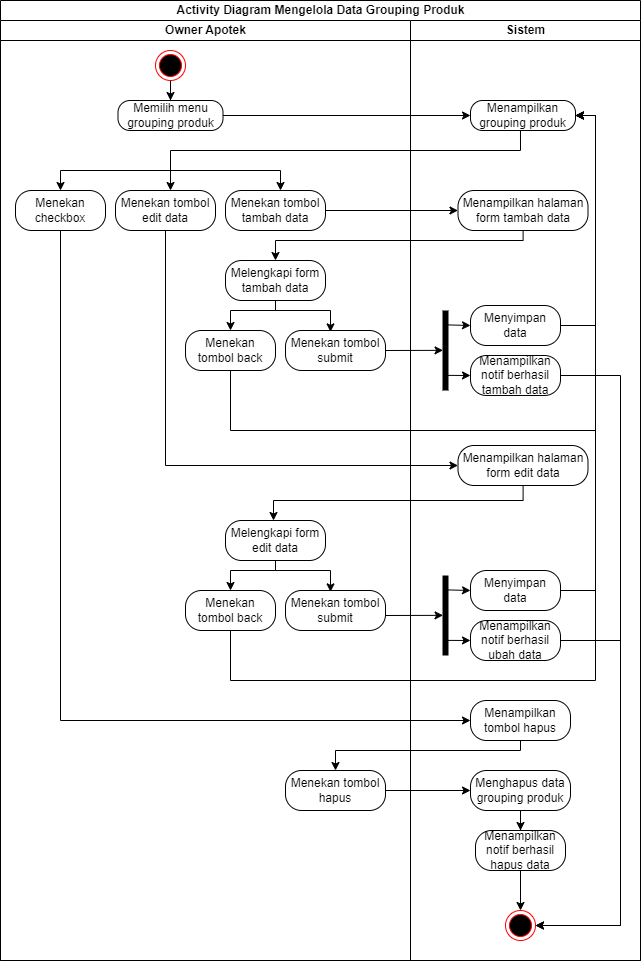

The diagram above was exported from draw.io. Its source (the exported page's mxGraphModel, read from the mxfile embedded in the PNG):
<mxGraphModel dx="2072" dy="1228" grid="1" gridSize="10" guides="1" tooltips="1" connect="1" arrows="1" fold="1" page="1" pageScale="1" pageWidth="827" pageHeight="1169" math="0" shadow="0">
  <root>
    <mxCell id="0" />
    <mxCell id="1" parent="0" />
    <mxCell id="4_jwAogag72ptFIWXUfj-1" value="Activity Diagram Mengelola Data Grouping Produk" style="swimlane;childLayout=stackLayout;resizeParent=1;resizeParentMax=0;startSize=20;html=1;" parent="1" vertex="1">
      <mxGeometry x="60" y="40" width="640" height="960" as="geometry" />
    </mxCell>
    <mxCell id="4_jwAogag72ptFIWXUfj-2" value="Owner Apotek" style="swimlane;startSize=20;html=1;" parent="4_jwAogag72ptFIWXUfj-1" vertex="1">
      <mxGeometry y="20" width="410" height="940" as="geometry" />
    </mxCell>
    <mxCell id="4_jwAogag72ptFIWXUfj-10" value="" style="edgeStyle=orthogonalEdgeStyle;rounded=0;orthogonalLoop=1;jettySize=auto;html=1;" parent="4_jwAogag72ptFIWXUfj-2" source="4_jwAogag72ptFIWXUfj-7" target="4_jwAogag72ptFIWXUfj-8" edge="1">
      <mxGeometry relative="1" as="geometry" />
    </mxCell>
    <mxCell id="4_jwAogag72ptFIWXUfj-7" value="" style="ellipse;html=1;shape=endState;fillColor=#000000;strokeColor=#ff0000;" parent="4_jwAogag72ptFIWXUfj-2" vertex="1">
      <mxGeometry x="154.99999999999955" y="30" width="30" height="30" as="geometry" />
    </mxCell>
    <mxCell id="4_jwAogag72ptFIWXUfj-8" value="Memilih menu grouping produk" style="rounded=1;whiteSpace=wrap;html=1;arcSize=40;fontColor=#000000;fillColor=default;strokeColor=default;" parent="4_jwAogag72ptFIWXUfj-2" vertex="1">
      <mxGeometry x="117.5" y="80" width="105" height="30" as="geometry" />
    </mxCell>
    <mxCell id="4_jwAogag72ptFIWXUfj-15" value="Menekan checkbox" style="rounded=1;whiteSpace=wrap;html=1;arcSize=40;fontColor=#000000;fillColor=default;strokeColor=default;" parent="4_jwAogag72ptFIWXUfj-2" vertex="1">
      <mxGeometry x="15" y="170" width="90" height="40" as="geometry" />
    </mxCell>
    <mxCell id="4_jwAogag72ptFIWXUfj-14" value="Menekan tombol edit data" style="rounded=1;whiteSpace=wrap;html=1;arcSize=40;fontColor=#000000;fillColor=default;strokeColor=default;" parent="4_jwAogag72ptFIWXUfj-2" vertex="1">
      <mxGeometry x="115" y="170" width="100" height="40" as="geometry" />
    </mxCell>
    <mxCell id="4_jwAogag72ptFIWXUfj-13" value="Menekan tombol tambah data" style="rounded=1;whiteSpace=wrap;html=1;arcSize=40;fontColor=#000000;fillColor=default;strokeColor=default;" parent="4_jwAogag72ptFIWXUfj-2" vertex="1">
      <mxGeometry x="225" y="170" width="100" height="40" as="geometry" />
    </mxCell>
    <mxCell id="4_jwAogag72ptFIWXUfj-26" value="Melengkapi form tambah data" style="rounded=1;whiteSpace=wrap;html=1;arcSize=40;fontColor=#000000;fillColor=default;strokeColor=default;" parent="4_jwAogag72ptFIWXUfj-2" vertex="1">
      <mxGeometry x="225" y="240" width="100" height="40" as="geometry" />
    </mxCell>
    <mxCell id="4_jwAogag72ptFIWXUfj-28" value="Menekan tombol back" style="rounded=1;whiteSpace=wrap;html=1;arcSize=40;fontColor=#000000;fillColor=default;strokeColor=default;" parent="4_jwAogag72ptFIWXUfj-2" vertex="1">
      <mxGeometry x="185" y="310" width="90" height="40" as="geometry" />
    </mxCell>
    <mxCell id="4_jwAogag72ptFIWXUfj-29" value="Menekan tombol submit" style="rounded=1;whiteSpace=wrap;html=1;arcSize=40;fontColor=#000000;fillColor=default;strokeColor=default;" parent="4_jwAogag72ptFIWXUfj-2" vertex="1">
      <mxGeometry x="285" y="310" width="100" height="40" as="geometry" />
    </mxCell>
    <mxCell id="4_jwAogag72ptFIWXUfj-48" value="Melengkapi form edit data" style="rounded=1;whiteSpace=wrap;html=1;arcSize=40;fontColor=#000000;fillColor=default;strokeColor=default;" parent="4_jwAogag72ptFIWXUfj-2" vertex="1">
      <mxGeometry x="225" y="500" width="100" height="40" as="geometry" />
    </mxCell>
    <mxCell id="4_jwAogag72ptFIWXUfj-50" value="Menekan tombol back" style="rounded=1;whiteSpace=wrap;html=1;arcSize=40;fontColor=#000000;fillColor=default;strokeColor=default;" parent="4_jwAogag72ptFIWXUfj-2" vertex="1">
      <mxGeometry x="185" y="570" width="90" height="40" as="geometry" />
    </mxCell>
    <mxCell id="4_jwAogag72ptFIWXUfj-51" value="Menekan tombol submit" style="rounded=1;whiteSpace=wrap;html=1;arcSize=40;fontColor=#000000;fillColor=default;strokeColor=default;" parent="4_jwAogag72ptFIWXUfj-2" vertex="1">
      <mxGeometry x="285" y="570" width="100" height="40" as="geometry" />
    </mxCell>
    <mxCell id="4_jwAogag72ptFIWXUfj-52" value="" style="endArrow=none;html=1;rounded=0;exitX=0.5;exitY=1;exitDx=0;exitDy=0;" parent="4_jwAogag72ptFIWXUfj-2" edge="1">
      <mxGeometry width="50" height="50" relative="1" as="geometry">
        <mxPoint x="275" y="540" as="sourcePoint" />
        <mxPoint x="275" y="550" as="targetPoint" />
      </mxGeometry>
    </mxCell>
    <mxCell id="4_jwAogag72ptFIWXUfj-53" value="" style="endArrow=none;html=1;rounded=0;" parent="4_jwAogag72ptFIWXUfj-2" edge="1">
      <mxGeometry width="50" height="50" relative="1" as="geometry">
        <mxPoint x="230" y="550" as="sourcePoint" />
        <mxPoint x="330" y="550" as="targetPoint" />
      </mxGeometry>
    </mxCell>
    <mxCell id="4_jwAogag72ptFIWXUfj-54" value="" style="endArrow=classic;html=1;rounded=0;entryX=0.5;entryY=0;entryDx=0;entryDy=0;" parent="4_jwAogag72ptFIWXUfj-2" target="4_jwAogag72ptFIWXUfj-50" edge="1">
      <mxGeometry width="50" height="50" relative="1" as="geometry">
        <mxPoint x="230" y="550" as="sourcePoint" />
        <mxPoint x="300" y="490" as="targetPoint" />
      </mxGeometry>
    </mxCell>
    <mxCell id="4_jwAogag72ptFIWXUfj-55" value="" style="endArrow=classic;html=1;rounded=0;entryX=0.45;entryY=0.035;entryDx=0;entryDy=0;entryPerimeter=0;" parent="4_jwAogag72ptFIWXUfj-2" target="4_jwAogag72ptFIWXUfj-51" edge="1">
      <mxGeometry width="50" height="50" relative="1" as="geometry">
        <mxPoint x="330" y="550" as="sourcePoint" />
        <mxPoint x="300" y="490" as="targetPoint" />
      </mxGeometry>
    </mxCell>
    <mxCell id="4_jwAogag72ptFIWXUfj-66" value="Menekan tombol hapus" style="rounded=1;whiteSpace=wrap;html=1;arcSize=40;fontColor=#000000;fillColor=default;strokeColor=default;" parent="4_jwAogag72ptFIWXUfj-2" vertex="1">
      <mxGeometry x="285" y="750" width="100" height="40" as="geometry" />
    </mxCell>
    <mxCell id="4_jwAogag72ptFIWXUfj-3" value="Sistem" style="swimlane;startSize=20;html=1;" parent="4_jwAogag72ptFIWXUfj-1" vertex="1">
      <mxGeometry x="410" y="20" width="230" height="940" as="geometry" />
    </mxCell>
    <mxCell id="4_jwAogag72ptFIWXUfj-11" value="Menampilkan grouping produk" style="rounded=1;whiteSpace=wrap;html=1;arcSize=40;fontColor=#000000;fillColor=default;strokeColor=default;" parent="4_jwAogag72ptFIWXUfj-3" vertex="1">
      <mxGeometry x="60" y="80" width="105" height="30" as="geometry" />
    </mxCell>
    <mxCell id="4_jwAogag72ptFIWXUfj-24" value="Menampilkan halaman form tambah data" style="rounded=1;whiteSpace=wrap;html=1;arcSize=40;fontColor=#000000;fillColor=default;strokeColor=default;" parent="4_jwAogag72ptFIWXUfj-3" vertex="1">
      <mxGeometry x="47.5" y="170" width="130" height="40" as="geometry" />
    </mxCell>
    <mxCell id="4_jwAogag72ptFIWXUfj-35" value="" style="shape=line;html=1;strokeWidth=6;strokeColor=default;rotation=90;" parent="4_jwAogag72ptFIWXUfj-3" vertex="1">
      <mxGeometry x="-5" y="325" width="80" height="10" as="geometry" />
    </mxCell>
    <mxCell id="4_jwAogag72ptFIWXUfj-41" style="edgeStyle=orthogonalEdgeStyle;rounded=0;orthogonalLoop=1;jettySize=auto;html=1;entryX=1;entryY=0.5;entryDx=0;entryDy=0;" parent="4_jwAogag72ptFIWXUfj-3" source="4_jwAogag72ptFIWXUfj-39" target="4_jwAogag72ptFIWXUfj-11" edge="1">
      <mxGeometry relative="1" as="geometry">
        <Array as="points">
          <mxPoint x="185" y="305" />
          <mxPoint x="185" y="95" />
        </Array>
      </mxGeometry>
    </mxCell>
    <mxCell id="4_jwAogag72ptFIWXUfj-39" value="Menyimpan data" style="rounded=1;whiteSpace=wrap;html=1;arcSize=40;fontColor=#000000;fillColor=default;strokeColor=default;" parent="4_jwAogag72ptFIWXUfj-3" vertex="1">
      <mxGeometry x="60" y="285" width="90" height="40" as="geometry" />
    </mxCell>
    <mxCell id="4_jwAogag72ptFIWXUfj-75" style="edgeStyle=orthogonalEdgeStyle;rounded=0;orthogonalLoop=1;jettySize=auto;html=1;entryX=1;entryY=0.5;entryDx=0;entryDy=0;" parent="4_jwAogag72ptFIWXUfj-3" source="4_jwAogag72ptFIWXUfj-40" target="4_jwAogag72ptFIWXUfj-72" edge="1">
      <mxGeometry relative="1" as="geometry">
        <Array as="points">
          <mxPoint x="210" y="355" />
          <mxPoint x="210" y="905" />
        </Array>
      </mxGeometry>
    </mxCell>
    <mxCell id="4_jwAogag72ptFIWXUfj-40" value="Menampilkan notif berhasil tambah data" style="rounded=1;whiteSpace=wrap;html=1;arcSize=40;fontColor=#000000;fillColor=default;strokeColor=default;" parent="4_jwAogag72ptFIWXUfj-3" vertex="1">
      <mxGeometry x="60" y="335" width="90" height="40" as="geometry" />
    </mxCell>
    <mxCell id="4_jwAogag72ptFIWXUfj-43" value="" style="endArrow=classic;html=1;rounded=0;entryX=0;entryY=0.5;entryDx=0;entryDy=0;exitX=0.18;exitY=0.3;exitDx=0;exitDy=0;exitPerimeter=0;" parent="4_jwAogag72ptFIWXUfj-3" source="4_jwAogag72ptFIWXUfj-35" target="4_jwAogag72ptFIWXUfj-39" edge="1">
      <mxGeometry width="50" height="50" relative="1" as="geometry">
        <mxPoint x="-70" y="250" as="sourcePoint" />
        <mxPoint x="-20" y="200" as="targetPoint" />
      </mxGeometry>
    </mxCell>
    <mxCell id="4_jwAogag72ptFIWXUfj-44" value="" style="endArrow=classic;html=1;rounded=0;entryX=0;entryY=0.5;entryDx=0;entryDy=0;exitX=0.811;exitY=0.259;exitDx=0;exitDy=0;exitPerimeter=0;" parent="4_jwAogag72ptFIWXUfj-3" source="4_jwAogag72ptFIWXUfj-35" target="4_jwAogag72ptFIWXUfj-40" edge="1">
      <mxGeometry width="50" height="50" relative="1" as="geometry">
        <mxPoint x="-40" y="290" as="sourcePoint" />
        <mxPoint x="10" y="240" as="targetPoint" />
      </mxGeometry>
    </mxCell>
    <mxCell id="4_jwAogag72ptFIWXUfj-45" value="Menampilkan halaman form edit data" style="rounded=1;whiteSpace=wrap;html=1;arcSize=40;fontColor=#000000;fillColor=default;strokeColor=default;" parent="4_jwAogag72ptFIWXUfj-3" vertex="1">
      <mxGeometry x="47.5" y="425" width="130" height="40" as="geometry" />
    </mxCell>
    <mxCell id="4_jwAogag72ptFIWXUfj-57" value="" style="shape=line;html=1;strokeWidth=6;strokeColor=default;rotation=90;" parent="4_jwAogag72ptFIWXUfj-3" vertex="1">
      <mxGeometry x="-5" y="590" width="80" height="10" as="geometry" />
    </mxCell>
    <mxCell id="4_jwAogag72ptFIWXUfj-63" style="edgeStyle=orthogonalEdgeStyle;rounded=0;orthogonalLoop=1;jettySize=auto;html=1;entryX=1;entryY=0.5;entryDx=0;entryDy=0;" parent="4_jwAogag72ptFIWXUfj-3" source="4_jwAogag72ptFIWXUfj-58" target="4_jwAogag72ptFIWXUfj-11" edge="1">
      <mxGeometry relative="1" as="geometry">
        <Array as="points">
          <mxPoint x="185" y="570" />
          <mxPoint x="185" y="95" />
        </Array>
      </mxGeometry>
    </mxCell>
    <mxCell id="4_jwAogag72ptFIWXUfj-58" value="Menyimpan data" style="rounded=1;whiteSpace=wrap;html=1;arcSize=40;fontColor=#000000;fillColor=default;strokeColor=default;" parent="4_jwAogag72ptFIWXUfj-3" vertex="1">
      <mxGeometry x="60" y="550" width="90" height="40" as="geometry" />
    </mxCell>
    <mxCell id="4_jwAogag72ptFIWXUfj-60" value="" style="endArrow=classic;html=1;rounded=0;entryX=0;entryY=0.5;entryDx=0;entryDy=0;exitX=0.18;exitY=0.3;exitDx=0;exitDy=0;exitPerimeter=0;" parent="4_jwAogag72ptFIWXUfj-3" source="4_jwAogag72ptFIWXUfj-57" target="4_jwAogag72ptFIWXUfj-58" edge="1">
      <mxGeometry width="50" height="50" relative="1" as="geometry">
        <mxPoint x="-70" y="515" as="sourcePoint" />
        <mxPoint x="-20" y="465" as="targetPoint" />
      </mxGeometry>
    </mxCell>
    <mxCell id="4_jwAogag72ptFIWXUfj-74" style="edgeStyle=orthogonalEdgeStyle;rounded=0;orthogonalLoop=1;jettySize=auto;html=1;entryX=1;entryY=0.5;entryDx=0;entryDy=0;" parent="4_jwAogag72ptFIWXUfj-3" source="4_jwAogag72ptFIWXUfj-59" target="4_jwAogag72ptFIWXUfj-72" edge="1">
      <mxGeometry relative="1" as="geometry">
        <Array as="points">
          <mxPoint x="210" y="620" />
          <mxPoint x="210" y="905" />
        </Array>
      </mxGeometry>
    </mxCell>
    <mxCell id="4_jwAogag72ptFIWXUfj-59" value="Menampilkan notif berhasil ubah data" style="rounded=1;whiteSpace=wrap;html=1;arcSize=40;fontColor=#000000;fillColor=default;strokeColor=default;" parent="4_jwAogag72ptFIWXUfj-3" vertex="1">
      <mxGeometry x="60" y="600" width="90" height="40" as="geometry" />
    </mxCell>
    <mxCell id="4_jwAogag72ptFIWXUfj-61" value="" style="endArrow=classic;html=1;rounded=0;entryX=0;entryY=0.5;entryDx=0;entryDy=0;exitX=0.811;exitY=0.259;exitDx=0;exitDy=0;exitPerimeter=0;" parent="4_jwAogag72ptFIWXUfj-3" source="4_jwAogag72ptFIWXUfj-57" target="4_jwAogag72ptFIWXUfj-59" edge="1">
      <mxGeometry width="50" height="50" relative="1" as="geometry">
        <mxPoint x="-40" y="555" as="sourcePoint" />
        <mxPoint x="10" y="505" as="targetPoint" />
      </mxGeometry>
    </mxCell>
    <mxCell id="4_jwAogag72ptFIWXUfj-62" value="" style="endArrow=classic;html=1;rounded=0;exitX=1;exitY=0.5;exitDx=0;exitDy=0;entryX=0.498;entryY=0.745;entryDx=0;entryDy=0;entryPerimeter=0;" parent="4_jwAogag72ptFIWXUfj-3" target="4_jwAogag72ptFIWXUfj-57" edge="1">
      <mxGeometry width="50" height="50" relative="1" as="geometry">
        <mxPoint x="-25" y="595" as="sourcePoint" />
        <mxPoint x="-190" y="515" as="targetPoint" />
      </mxGeometry>
    </mxCell>
    <mxCell id="4_jwAogag72ptFIWXUfj-64" value="Menampilkan tombol hapus" style="rounded=1;whiteSpace=wrap;html=1;arcSize=40;fontColor=#000000;fillColor=default;strokeColor=default;" parent="4_jwAogag72ptFIWXUfj-3" vertex="1">
      <mxGeometry x="60" y="680" width="100" height="40" as="geometry" />
    </mxCell>
    <mxCell id="4_jwAogag72ptFIWXUfj-71" value="" style="edgeStyle=orthogonalEdgeStyle;rounded=0;orthogonalLoop=1;jettySize=auto;html=1;" parent="4_jwAogag72ptFIWXUfj-3" source="4_jwAogag72ptFIWXUfj-68" target="4_jwAogag72ptFIWXUfj-70" edge="1">
      <mxGeometry relative="1" as="geometry" />
    </mxCell>
    <mxCell id="4_jwAogag72ptFIWXUfj-68" value="Menghapus data grouping produk" style="rounded=1;whiteSpace=wrap;html=1;arcSize=40;fontColor=#000000;fillColor=default;strokeColor=default;" parent="4_jwAogag72ptFIWXUfj-3" vertex="1">
      <mxGeometry x="60" y="750" width="100" height="40" as="geometry" />
    </mxCell>
    <mxCell id="4_jwAogag72ptFIWXUfj-73" value="" style="edgeStyle=orthogonalEdgeStyle;rounded=0;orthogonalLoop=1;jettySize=auto;html=1;" parent="4_jwAogag72ptFIWXUfj-3" source="4_jwAogag72ptFIWXUfj-70" target="4_jwAogag72ptFIWXUfj-72" edge="1">
      <mxGeometry relative="1" as="geometry" />
    </mxCell>
    <mxCell id="4_jwAogag72ptFIWXUfj-70" value="Menampilkan notif berhasil hapus data" style="rounded=1;whiteSpace=wrap;html=1;arcSize=40;fontColor=#000000;fillColor=default;strokeColor=default;" parent="4_jwAogag72ptFIWXUfj-3" vertex="1">
      <mxGeometry x="65" y="810" width="90" height="40" as="geometry" />
    </mxCell>
    <mxCell id="4_jwAogag72ptFIWXUfj-72" value="" style="ellipse;html=1;shape=endState;fillColor=#000000;strokeColor=#ff0000;" parent="4_jwAogag72ptFIWXUfj-3" vertex="1">
      <mxGeometry x="95" y="890" width="30" height="30" as="geometry" />
    </mxCell>
    <mxCell id="4_jwAogag72ptFIWXUfj-12" style="edgeStyle=orthogonalEdgeStyle;rounded=0;orthogonalLoop=1;jettySize=auto;html=1;entryX=0;entryY=0.5;entryDx=0;entryDy=0;" parent="4_jwAogag72ptFIWXUfj-1" source="4_jwAogag72ptFIWXUfj-8" target="4_jwAogag72ptFIWXUfj-11" edge="1">
      <mxGeometry relative="1" as="geometry" />
    </mxCell>
    <mxCell id="4_jwAogag72ptFIWXUfj-25" value="" style="edgeStyle=orthogonalEdgeStyle;rounded=0;orthogonalLoop=1;jettySize=auto;html=1;" parent="4_jwAogag72ptFIWXUfj-1" source="4_jwAogag72ptFIWXUfj-13" target="4_jwAogag72ptFIWXUfj-24" edge="1">
      <mxGeometry relative="1" as="geometry" />
    </mxCell>
    <mxCell id="4_jwAogag72ptFIWXUfj-34" style="edgeStyle=orthogonalEdgeStyle;rounded=0;orthogonalLoop=1;jettySize=auto;html=1;entryX=1;entryY=0.5;entryDx=0;entryDy=0;" parent="4_jwAogag72ptFIWXUfj-1" source="4_jwAogag72ptFIWXUfj-28" target="4_jwAogag72ptFIWXUfj-11" edge="1">
      <mxGeometry relative="1" as="geometry">
        <Array as="points">
          <mxPoint x="230" y="430" />
          <mxPoint x="595" y="430" />
          <mxPoint x="595" y="115" />
        </Array>
      </mxGeometry>
    </mxCell>
    <mxCell id="4_jwAogag72ptFIWXUfj-42" value="" style="endArrow=classic;html=1;rounded=0;exitX=1;exitY=0.5;exitDx=0;exitDy=0;entryX=0.498;entryY=0.745;entryDx=0;entryDy=0;entryPerimeter=0;" parent="4_jwAogag72ptFIWXUfj-1" source="4_jwAogag72ptFIWXUfj-29" target="4_jwAogag72ptFIWXUfj-35" edge="1">
      <mxGeometry width="50" height="50" relative="1" as="geometry">
        <mxPoint x="170" y="320" as="sourcePoint" />
        <mxPoint x="220" y="270" as="targetPoint" />
      </mxGeometry>
    </mxCell>
    <mxCell id="4_jwAogag72ptFIWXUfj-46" style="edgeStyle=orthogonalEdgeStyle;rounded=0;orthogonalLoop=1;jettySize=auto;html=1;" parent="4_jwAogag72ptFIWXUfj-1" source="4_jwAogag72ptFIWXUfj-14" target="4_jwAogag72ptFIWXUfj-45" edge="1">
      <mxGeometry relative="1" as="geometry">
        <Array as="points">
          <mxPoint x="165" y="465" />
        </Array>
      </mxGeometry>
    </mxCell>
    <mxCell id="4_jwAogag72ptFIWXUfj-47" style="edgeStyle=orthogonalEdgeStyle;rounded=0;orthogonalLoop=1;jettySize=auto;html=1;" parent="4_jwAogag72ptFIWXUfj-1" source="4_jwAogag72ptFIWXUfj-24" target="4_jwAogag72ptFIWXUfj-26" edge="1">
      <mxGeometry relative="1" as="geometry">
        <Array as="points">
          <mxPoint x="522" y="240" />
          <mxPoint x="275" y="240" />
        </Array>
      </mxGeometry>
    </mxCell>
    <mxCell id="4_jwAogag72ptFIWXUfj-49" style="edgeStyle=orthogonalEdgeStyle;rounded=0;orthogonalLoop=1;jettySize=auto;html=1;" parent="4_jwAogag72ptFIWXUfj-1" source="4_jwAogag72ptFIWXUfj-45" target="4_jwAogag72ptFIWXUfj-48" edge="1">
      <mxGeometry relative="1" as="geometry">
        <Array as="points">
          <mxPoint x="523" y="500" />
          <mxPoint x="273" y="500" />
        </Array>
      </mxGeometry>
    </mxCell>
    <mxCell id="4_jwAogag72ptFIWXUfj-56" style="edgeStyle=orthogonalEdgeStyle;rounded=0;orthogonalLoop=1;jettySize=auto;html=1;entryX=1;entryY=0.5;entryDx=0;entryDy=0;" parent="4_jwAogag72ptFIWXUfj-1" source="4_jwAogag72ptFIWXUfj-50" target="4_jwAogag72ptFIWXUfj-11" edge="1">
      <mxGeometry relative="1" as="geometry">
        <Array as="points">
          <mxPoint x="230" y="680" />
          <mxPoint x="595" y="680" />
          <mxPoint x="595" y="115" />
        </Array>
      </mxGeometry>
    </mxCell>
    <mxCell id="4_jwAogag72ptFIWXUfj-65" style="edgeStyle=orthogonalEdgeStyle;rounded=0;orthogonalLoop=1;jettySize=auto;html=1;entryX=0;entryY=0.5;entryDx=0;entryDy=0;" parent="4_jwAogag72ptFIWXUfj-1" source="4_jwAogag72ptFIWXUfj-15" target="4_jwAogag72ptFIWXUfj-64" edge="1">
      <mxGeometry relative="1" as="geometry">
        <Array as="points">
          <mxPoint x="60" y="720" />
        </Array>
      </mxGeometry>
    </mxCell>
    <mxCell id="4_jwAogag72ptFIWXUfj-67" style="edgeStyle=orthogonalEdgeStyle;rounded=0;orthogonalLoop=1;jettySize=auto;html=1;entryX=0.5;entryY=0;entryDx=0;entryDy=0;" parent="4_jwAogag72ptFIWXUfj-1" source="4_jwAogag72ptFIWXUfj-64" target="4_jwAogag72ptFIWXUfj-66" edge="1">
      <mxGeometry relative="1" as="geometry">
        <Array as="points">
          <mxPoint x="520" y="750" />
          <mxPoint x="335" y="750" />
        </Array>
      </mxGeometry>
    </mxCell>
    <mxCell id="4_jwAogag72ptFIWXUfj-69" value="" style="edgeStyle=orthogonalEdgeStyle;rounded=0;orthogonalLoop=1;jettySize=auto;html=1;" parent="4_jwAogag72ptFIWXUfj-1" source="4_jwAogag72ptFIWXUfj-66" target="4_jwAogag72ptFIWXUfj-68" edge="1">
      <mxGeometry relative="1" as="geometry" />
    </mxCell>
    <mxCell id="4_jwAogag72ptFIWXUfj-17" value="" style="endArrow=none;html=1;rounded=0;entryX=0.476;entryY=0.985;entryDx=0;entryDy=0;entryPerimeter=0;" parent="1" target="4_jwAogag72ptFIWXUfj-11" edge="1">
      <mxGeometry width="50" height="50" relative="1" as="geometry">
        <mxPoint x="580" y="190" as="sourcePoint" />
        <mxPoint x="370" y="270" as="targetPoint" />
      </mxGeometry>
    </mxCell>
    <mxCell id="4_jwAogag72ptFIWXUfj-18" value="" style="endArrow=none;html=1;rounded=0;" parent="1" edge="1">
      <mxGeometry width="50" height="50" relative="1" as="geometry">
        <mxPoint x="230" y="190" as="sourcePoint" />
        <mxPoint x="580" y="190" as="targetPoint" />
      </mxGeometry>
    </mxCell>
    <mxCell id="4_jwAogag72ptFIWXUfj-19" value="" style="endArrow=none;html=1;rounded=0;" parent="1" edge="1">
      <mxGeometry width="50" height="50" relative="1" as="geometry">
        <mxPoint x="120" y="210" as="sourcePoint" />
        <mxPoint x="340" y="210" as="targetPoint" />
      </mxGeometry>
    </mxCell>
    <mxCell id="4_jwAogag72ptFIWXUfj-20" value="" style="endArrow=none;html=1;rounded=0;" parent="1" edge="1">
      <mxGeometry width="50" height="50" relative="1" as="geometry">
        <mxPoint x="230" y="190" as="sourcePoint" />
        <mxPoint x="230" y="210" as="targetPoint" />
      </mxGeometry>
    </mxCell>
    <mxCell id="4_jwAogag72ptFIWXUfj-21" value="" style="endArrow=classic;html=1;rounded=0;entryX=0.5;entryY=0;entryDx=0;entryDy=0;" parent="1" target="4_jwAogag72ptFIWXUfj-15" edge="1">
      <mxGeometry width="50" height="50" relative="1" as="geometry">
        <mxPoint x="120" y="210" as="sourcePoint" />
        <mxPoint x="380" y="100" as="targetPoint" />
      </mxGeometry>
    </mxCell>
    <mxCell id="4_jwAogag72ptFIWXUfj-22" value="" style="endArrow=classic;html=1;rounded=0;" parent="1" edge="1">
      <mxGeometry width="50" height="50" relative="1" as="geometry">
        <mxPoint x="230" y="210" as="sourcePoint" />
        <mxPoint x="230" y="230" as="targetPoint" />
      </mxGeometry>
    </mxCell>
    <mxCell id="4_jwAogag72ptFIWXUfj-23" value="" style="endArrow=classic;html=1;rounded=0;" parent="1" edge="1">
      <mxGeometry width="50" height="50" relative="1" as="geometry">
        <mxPoint x="340" y="210" as="sourcePoint" />
        <mxPoint x="340" y="230" as="targetPoint" />
      </mxGeometry>
    </mxCell>
    <mxCell id="4_jwAogag72ptFIWXUfj-30" value="" style="endArrow=none;html=1;rounded=0;exitX=0.5;exitY=1;exitDx=0;exitDy=0;" parent="1" source="4_jwAogag72ptFIWXUfj-26" edge="1">
      <mxGeometry width="50" height="50" relative="1" as="geometry">
        <mxPoint x="260" y="270" as="sourcePoint" />
        <mxPoint x="335" y="350" as="targetPoint" />
      </mxGeometry>
    </mxCell>
    <mxCell id="4_jwAogag72ptFIWXUfj-31" value="" style="endArrow=none;html=1;rounded=0;" parent="1" edge="1">
      <mxGeometry width="50" height="50" relative="1" as="geometry">
        <mxPoint x="290" y="350" as="sourcePoint" />
        <mxPoint x="390" y="350" as="targetPoint" />
      </mxGeometry>
    </mxCell>
    <mxCell id="4_jwAogag72ptFIWXUfj-32" value="" style="endArrow=classic;html=1;rounded=0;entryX=0.5;entryY=0;entryDx=0;entryDy=0;" parent="1" target="4_jwAogag72ptFIWXUfj-28" edge="1">
      <mxGeometry width="50" height="50" relative="1" as="geometry">
        <mxPoint x="290" y="350" as="sourcePoint" />
        <mxPoint x="360" y="290" as="targetPoint" />
      </mxGeometry>
    </mxCell>
    <mxCell id="4_jwAogag72ptFIWXUfj-33" value="" style="endArrow=classic;html=1;rounded=0;entryX=0.45;entryY=0.035;entryDx=0;entryDy=0;entryPerimeter=0;" parent="1" target="4_jwAogag72ptFIWXUfj-29" edge="1">
      <mxGeometry width="50" height="50" relative="1" as="geometry">
        <mxPoint x="390" y="350" as="sourcePoint" />
        <mxPoint x="360" y="290" as="targetPoint" />
      </mxGeometry>
    </mxCell>
  </root>
</mxGraphModel>